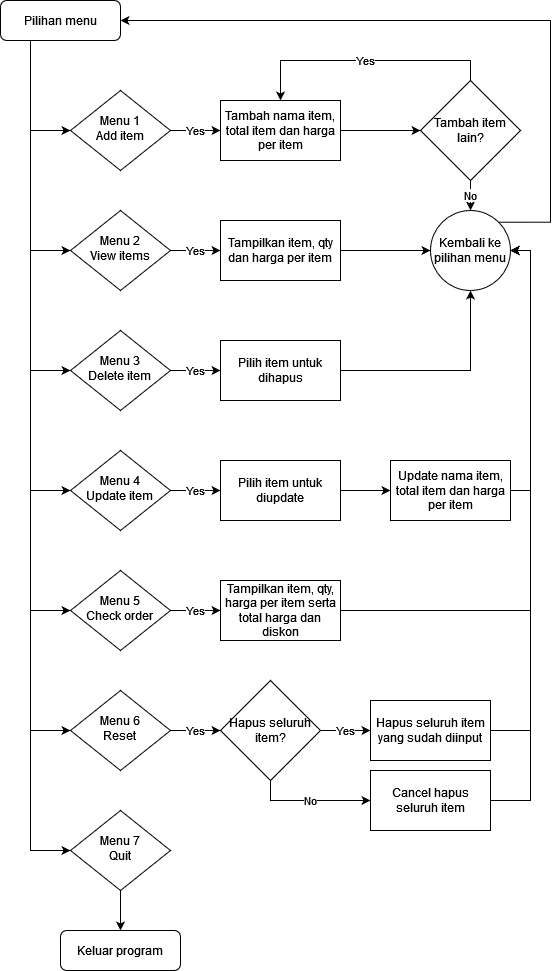

The diagram above was exported from draw.io. Its source (the exported page's mxGraphModel, read from the mxfile embedded in the PNG):
<mxGraphModel dx="1434" dy="764" grid="1" gridSize="10" guides="1" tooltips="1" connect="1" arrows="1" fold="1" page="1" pageScale="1" pageWidth="827" pageHeight="1169" math="0" shadow="0">
  <root>
    <mxCell id="WIyWlLk6GJQsqaUBKTNV-0" />
    <mxCell id="WIyWlLk6GJQsqaUBKTNV-1" parent="WIyWlLk6GJQsqaUBKTNV-0" />
    <mxCell id="kJwo3eD-7U2o_GYNvP92-19" style="edgeStyle=orthogonalEdgeStyle;rounded=0;orthogonalLoop=1;jettySize=auto;html=1;exitX=0.25;exitY=1;exitDx=0;exitDy=0;entryX=0;entryY=0.5;entryDx=0;entryDy=0;" edge="1" parent="WIyWlLk6GJQsqaUBKTNV-1" source="WIyWlLk6GJQsqaUBKTNV-3" target="kJwo3eD-7U2o_GYNvP92-1">
      <mxGeometry relative="1" as="geometry" />
    </mxCell>
    <mxCell id="kJwo3eD-7U2o_GYNvP92-20" style="edgeStyle=orthogonalEdgeStyle;rounded=0;orthogonalLoop=1;jettySize=auto;html=1;exitX=0.25;exitY=1;exitDx=0;exitDy=0;entryX=0;entryY=0.5;entryDx=0;entryDy=0;" edge="1" parent="WIyWlLk6GJQsqaUBKTNV-1" source="WIyWlLk6GJQsqaUBKTNV-3" target="kJwo3eD-7U2o_GYNvP92-3">
      <mxGeometry relative="1" as="geometry" />
    </mxCell>
    <mxCell id="kJwo3eD-7U2o_GYNvP92-21" style="edgeStyle=orthogonalEdgeStyle;rounded=0;orthogonalLoop=1;jettySize=auto;html=1;exitX=0.25;exitY=1;exitDx=0;exitDy=0;entryX=0;entryY=0.5;entryDx=0;entryDy=0;" edge="1" parent="WIyWlLk6GJQsqaUBKTNV-1" source="WIyWlLk6GJQsqaUBKTNV-3" target="WIyWlLk6GJQsqaUBKTNV-6">
      <mxGeometry relative="1" as="geometry" />
    </mxCell>
    <mxCell id="kJwo3eD-7U2o_GYNvP92-22" style="edgeStyle=orthogonalEdgeStyle;rounded=0;orthogonalLoop=1;jettySize=auto;html=1;exitX=0.25;exitY=1;exitDx=0;exitDy=0;entryX=0;entryY=0.5;entryDx=0;entryDy=0;" edge="1" parent="WIyWlLk6GJQsqaUBKTNV-1" source="WIyWlLk6GJQsqaUBKTNV-3" target="WIyWlLk6GJQsqaUBKTNV-10">
      <mxGeometry relative="1" as="geometry" />
    </mxCell>
    <mxCell id="kJwo3eD-7U2o_GYNvP92-23" style="edgeStyle=orthogonalEdgeStyle;rounded=0;orthogonalLoop=1;jettySize=auto;html=1;exitX=0.25;exitY=1;exitDx=0;exitDy=0;entryX=0;entryY=0.5;entryDx=0;entryDy=0;" edge="1" parent="WIyWlLk6GJQsqaUBKTNV-1" source="WIyWlLk6GJQsqaUBKTNV-3" target="kJwo3eD-7U2o_GYNvP92-5">
      <mxGeometry relative="1" as="geometry" />
    </mxCell>
    <mxCell id="kJwo3eD-7U2o_GYNvP92-24" style="edgeStyle=orthogonalEdgeStyle;rounded=0;orthogonalLoop=1;jettySize=auto;html=1;exitX=0.25;exitY=1;exitDx=0;exitDy=0;entryX=0;entryY=0.5;entryDx=0;entryDy=0;" edge="1" parent="WIyWlLk6GJQsqaUBKTNV-1" source="WIyWlLk6GJQsqaUBKTNV-3" target="kJwo3eD-7U2o_GYNvP92-7">
      <mxGeometry relative="1" as="geometry" />
    </mxCell>
    <mxCell id="kJwo3eD-7U2o_GYNvP92-25" style="edgeStyle=orthogonalEdgeStyle;rounded=0;orthogonalLoop=1;jettySize=auto;html=1;exitX=0.25;exitY=1;exitDx=0;exitDy=0;entryX=0;entryY=0.5;entryDx=0;entryDy=0;" edge="1" parent="WIyWlLk6GJQsqaUBKTNV-1" source="WIyWlLk6GJQsqaUBKTNV-3" target="kJwo3eD-7U2o_GYNvP92-9">
      <mxGeometry relative="1" as="geometry" />
    </mxCell>
    <mxCell id="WIyWlLk6GJQsqaUBKTNV-3" value="Pilihan menu" style="rounded=1;whiteSpace=wrap;html=1;fontSize=12;glass=0;strokeWidth=1;shadow=0;" parent="WIyWlLk6GJQsqaUBKTNV-1" vertex="1">
      <mxGeometry x="100" y="80" width="120" height="40" as="geometry" />
    </mxCell>
    <mxCell id="kJwo3eD-7U2o_GYNvP92-33" value="Yes" style="edgeStyle=orthogonalEdgeStyle;rounded=0;orthogonalLoop=1;jettySize=auto;html=1;exitX=1;exitY=0.5;exitDx=0;exitDy=0;entryX=0;entryY=0.5;entryDx=0;entryDy=0;" edge="1" parent="WIyWlLk6GJQsqaUBKTNV-1" source="WIyWlLk6GJQsqaUBKTNV-6" target="kJwo3eD-7U2o_GYNvP92-14">
      <mxGeometry relative="1" as="geometry" />
    </mxCell>
    <mxCell id="WIyWlLk6GJQsqaUBKTNV-6" value="&lt;div&gt;Menu 1&lt;/div&gt;&lt;div&gt;Add item&lt;br&gt;&lt;/div&gt;" style="rhombus;whiteSpace=wrap;html=1;shadow=0;fontFamily=Helvetica;fontSize=12;align=center;strokeWidth=1;spacing=6;spacingTop=-4;" parent="WIyWlLk6GJQsqaUBKTNV-1" vertex="1">
      <mxGeometry x="170" y="170" width="100" height="80" as="geometry" />
    </mxCell>
    <mxCell id="kJwo3eD-7U2o_GYNvP92-32" value="Yes" style="edgeStyle=orthogonalEdgeStyle;rounded=0;orthogonalLoop=1;jettySize=auto;html=1;exitX=1;exitY=0.5;exitDx=0;exitDy=0;entryX=0;entryY=0.5;entryDx=0;entryDy=0;" edge="1" parent="WIyWlLk6GJQsqaUBKTNV-1" source="WIyWlLk6GJQsqaUBKTNV-10" target="kJwo3eD-7U2o_GYNvP92-27">
      <mxGeometry relative="1" as="geometry" />
    </mxCell>
    <mxCell id="WIyWlLk6GJQsqaUBKTNV-10" value="&lt;div&gt;Menu 2&lt;/div&gt;&lt;div&gt;View items&lt;br&gt;&lt;/div&gt;" style="rhombus;whiteSpace=wrap;html=1;shadow=0;fontFamily=Helvetica;fontSize=12;align=center;strokeWidth=1;spacing=6;spacingTop=-4;" parent="WIyWlLk6GJQsqaUBKTNV-1" vertex="1">
      <mxGeometry x="170" y="290" width="100" height="80" as="geometry" />
    </mxCell>
    <mxCell id="kJwo3eD-7U2o_GYNvP92-31" value="Yes" style="edgeStyle=orthogonalEdgeStyle;rounded=0;orthogonalLoop=1;jettySize=auto;html=1;exitX=1;exitY=0.5;exitDx=0;exitDy=0;entryX=0;entryY=0.5;entryDx=0;entryDy=0;" edge="1" parent="WIyWlLk6GJQsqaUBKTNV-1" source="kJwo3eD-7U2o_GYNvP92-1" target="kJwo3eD-7U2o_GYNvP92-30">
      <mxGeometry relative="1" as="geometry" />
    </mxCell>
    <mxCell id="kJwo3eD-7U2o_GYNvP92-1" value="&lt;div&gt;Menu 3&lt;/div&gt;&lt;div&gt;Delete item&lt;br&gt;&lt;/div&gt;" style="rhombus;whiteSpace=wrap;html=1;shadow=0;fontFamily=Helvetica;fontSize=12;align=center;strokeWidth=1;spacing=6;spacingTop=-4;" vertex="1" parent="WIyWlLk6GJQsqaUBKTNV-1">
      <mxGeometry x="170" y="410" width="100" height="80" as="geometry" />
    </mxCell>
    <mxCell id="kJwo3eD-7U2o_GYNvP92-36" value="Yes" style="edgeStyle=orthogonalEdgeStyle;rounded=0;orthogonalLoop=1;jettySize=auto;html=1;exitX=1;exitY=0.5;exitDx=0;exitDy=0;entryX=0;entryY=0.5;entryDx=0;entryDy=0;" edge="1" parent="WIyWlLk6GJQsqaUBKTNV-1" source="kJwo3eD-7U2o_GYNvP92-3" target="kJwo3eD-7U2o_GYNvP92-35">
      <mxGeometry relative="1" as="geometry" />
    </mxCell>
    <mxCell id="kJwo3eD-7U2o_GYNvP92-3" value="&lt;div&gt;Menu 4&lt;/div&gt;&lt;div&gt;Update item&lt;br&gt;&lt;/div&gt;" style="rhombus;whiteSpace=wrap;html=1;shadow=0;fontFamily=Helvetica;fontSize=12;align=center;strokeWidth=1;spacing=6;spacingTop=-4;" vertex="1" parent="WIyWlLk6GJQsqaUBKTNV-1">
      <mxGeometry x="170" y="530" width="100" height="80" as="geometry" />
    </mxCell>
    <mxCell id="kJwo3eD-7U2o_GYNvP92-41" value="Yes" style="edgeStyle=orthogonalEdgeStyle;rounded=0;orthogonalLoop=1;jettySize=auto;html=1;exitX=1;exitY=0.5;exitDx=0;exitDy=0;entryX=0;entryY=0.5;entryDx=0;entryDy=0;" edge="1" parent="WIyWlLk6GJQsqaUBKTNV-1" source="kJwo3eD-7U2o_GYNvP92-5" target="kJwo3eD-7U2o_GYNvP92-40">
      <mxGeometry relative="1" as="geometry" />
    </mxCell>
    <mxCell id="kJwo3eD-7U2o_GYNvP92-5" value="&lt;div&gt;Menu 5&lt;/div&gt;&lt;div&gt;Check order&lt;br&gt;&lt;/div&gt;" style="rhombus;whiteSpace=wrap;html=1;shadow=0;fontFamily=Helvetica;fontSize=12;align=center;strokeWidth=1;spacing=6;spacingTop=-4;" vertex="1" parent="WIyWlLk6GJQsqaUBKTNV-1">
      <mxGeometry x="170" y="650" width="100" height="80" as="geometry" />
    </mxCell>
    <mxCell id="kJwo3eD-7U2o_GYNvP92-46" value="Yes" style="edgeStyle=orthogonalEdgeStyle;rounded=0;orthogonalLoop=1;jettySize=auto;html=1;exitX=1;exitY=0.5;exitDx=0;exitDy=0;entryX=0;entryY=0.5;entryDx=0;entryDy=0;" edge="1" parent="WIyWlLk6GJQsqaUBKTNV-1" source="kJwo3eD-7U2o_GYNvP92-7" target="kJwo3eD-7U2o_GYNvP92-45">
      <mxGeometry relative="1" as="geometry" />
    </mxCell>
    <mxCell id="kJwo3eD-7U2o_GYNvP92-7" value="&lt;div&gt;Menu 6&lt;/div&gt;&lt;div&gt;Reset&lt;br&gt;&lt;/div&gt;" style="rhombus;whiteSpace=wrap;html=1;shadow=0;fontFamily=Helvetica;fontSize=12;align=center;strokeWidth=1;spacing=6;spacingTop=-4;" vertex="1" parent="WIyWlLk6GJQsqaUBKTNV-1">
      <mxGeometry x="170" y="770" width="100" height="80" as="geometry" />
    </mxCell>
    <mxCell id="kJwo3eD-7U2o_GYNvP92-26" style="edgeStyle=orthogonalEdgeStyle;rounded=0;orthogonalLoop=1;jettySize=auto;html=1;exitX=0.5;exitY=1;exitDx=0;exitDy=0;entryX=0.5;entryY=0;entryDx=0;entryDy=0;" edge="1" parent="WIyWlLk6GJQsqaUBKTNV-1" source="kJwo3eD-7U2o_GYNvP92-9" target="kJwo3eD-7U2o_GYNvP92-10">
      <mxGeometry relative="1" as="geometry" />
    </mxCell>
    <mxCell id="kJwo3eD-7U2o_GYNvP92-9" value="&lt;div&gt;Menu 7&lt;/div&gt;&lt;div&gt;Quit&lt;br&gt;&lt;/div&gt;" style="rhombus;whiteSpace=wrap;html=1;shadow=0;fontFamily=Helvetica;fontSize=12;align=center;strokeWidth=1;spacing=6;spacingTop=-4;" vertex="1" parent="WIyWlLk6GJQsqaUBKTNV-1">
      <mxGeometry x="170" y="890" width="100" height="80" as="geometry" />
    </mxCell>
    <mxCell id="kJwo3eD-7U2o_GYNvP92-10" value="Keluar program" style="rounded=1;whiteSpace=wrap;html=1;fontSize=12;glass=0;strokeWidth=1;shadow=0;" vertex="1" parent="WIyWlLk6GJQsqaUBKTNV-1">
      <mxGeometry x="160" y="1010" width="120" height="40" as="geometry" />
    </mxCell>
    <mxCell id="kJwo3eD-7U2o_GYNvP92-16" value="&lt;div&gt;&lt;br&gt;&lt;/div&gt;" style="edgeStyle=orthogonalEdgeStyle;rounded=0;orthogonalLoop=1;jettySize=auto;html=1;exitX=1;exitY=0.5;exitDx=0;exitDy=0;entryX=0;entryY=0.5;entryDx=0;entryDy=0;" edge="1" parent="WIyWlLk6GJQsqaUBKTNV-1" source="kJwo3eD-7U2o_GYNvP92-14" target="kJwo3eD-7U2o_GYNvP92-15">
      <mxGeometry x="0.2" y="20" relative="1" as="geometry">
        <mxPoint as="offset" />
      </mxGeometry>
    </mxCell>
    <mxCell id="kJwo3eD-7U2o_GYNvP92-14" value="Tambah nama item, total item dan harga per item" style="rounded=0;whiteSpace=wrap;html=1;" vertex="1" parent="WIyWlLk6GJQsqaUBKTNV-1">
      <mxGeometry x="320" y="180" width="120" height="60" as="geometry" />
    </mxCell>
    <mxCell id="kJwo3eD-7U2o_GYNvP92-17" value="Yes" style="edgeStyle=orthogonalEdgeStyle;rounded=0;orthogonalLoop=1;jettySize=auto;html=1;exitX=0.5;exitY=0;exitDx=0;exitDy=0;entryX=0.5;entryY=0;entryDx=0;entryDy=0;" edge="1" parent="WIyWlLk6GJQsqaUBKTNV-1" source="kJwo3eD-7U2o_GYNvP92-15" target="kJwo3eD-7U2o_GYNvP92-14">
      <mxGeometry relative="1" as="geometry" />
    </mxCell>
    <mxCell id="kJwo3eD-7U2o_GYNvP92-53" value="No" style="edgeStyle=orthogonalEdgeStyle;rounded=0;orthogonalLoop=1;jettySize=auto;html=1;exitX=0.5;exitY=1;exitDx=0;exitDy=0;entryX=0.5;entryY=0;entryDx=0;entryDy=0;" edge="1" parent="WIyWlLk6GJQsqaUBKTNV-1" source="kJwo3eD-7U2o_GYNvP92-15" target="kJwo3eD-7U2o_GYNvP92-29">
      <mxGeometry relative="1" as="geometry" />
    </mxCell>
    <mxCell id="kJwo3eD-7U2o_GYNvP92-15" value="Tambah item lain?" style="rhombus;whiteSpace=wrap;html=1;" vertex="1" parent="WIyWlLk6GJQsqaUBKTNV-1">
      <mxGeometry x="520" y="160" width="100" height="100" as="geometry" />
    </mxCell>
    <mxCell id="kJwo3eD-7U2o_GYNvP92-28" style="edgeStyle=orthogonalEdgeStyle;rounded=0;orthogonalLoop=1;jettySize=auto;html=1;exitX=1;exitY=0.5;exitDx=0;exitDy=0;" edge="1" parent="WIyWlLk6GJQsqaUBKTNV-1" source="kJwo3eD-7U2o_GYNvP92-27">
      <mxGeometry relative="1" as="geometry">
        <mxPoint x="530" y="330" as="targetPoint" />
      </mxGeometry>
    </mxCell>
    <mxCell id="kJwo3eD-7U2o_GYNvP92-27" value="Tampilkan item, qty dan harga per item" style="rounded=0;whiteSpace=wrap;html=1;" vertex="1" parent="WIyWlLk6GJQsqaUBKTNV-1">
      <mxGeometry x="320" y="300" width="120" height="60" as="geometry" />
    </mxCell>
    <mxCell id="kJwo3eD-7U2o_GYNvP92-54" style="edgeStyle=orthogonalEdgeStyle;rounded=0;orthogonalLoop=1;jettySize=auto;html=1;exitX=1;exitY=0;exitDx=0;exitDy=0;entryX=1;entryY=0.5;entryDx=0;entryDy=0;" edge="1" parent="WIyWlLk6GJQsqaUBKTNV-1" source="kJwo3eD-7U2o_GYNvP92-29" target="WIyWlLk6GJQsqaUBKTNV-3">
      <mxGeometry relative="1" as="geometry">
        <Array as="points">
          <mxPoint x="650" y="302" />
          <mxPoint x="650" y="100" />
        </Array>
      </mxGeometry>
    </mxCell>
    <mxCell id="kJwo3eD-7U2o_GYNvP92-29" value="Kembali ke pilihan menu" style="ellipse;whiteSpace=wrap;html=1;aspect=fixed;" vertex="1" parent="WIyWlLk6GJQsqaUBKTNV-1">
      <mxGeometry x="530" y="290" width="80" height="80" as="geometry" />
    </mxCell>
    <mxCell id="kJwo3eD-7U2o_GYNvP92-34" style="edgeStyle=orthogonalEdgeStyle;rounded=0;orthogonalLoop=1;jettySize=auto;html=1;exitX=1;exitY=0.5;exitDx=0;exitDy=0;entryX=0.5;entryY=1;entryDx=0;entryDy=0;" edge="1" parent="WIyWlLk6GJQsqaUBKTNV-1" source="kJwo3eD-7U2o_GYNvP92-30" target="kJwo3eD-7U2o_GYNvP92-29">
      <mxGeometry relative="1" as="geometry" />
    </mxCell>
    <mxCell id="kJwo3eD-7U2o_GYNvP92-30" value="Pilih item untuk dihapus" style="rounded=0;whiteSpace=wrap;html=1;" vertex="1" parent="WIyWlLk6GJQsqaUBKTNV-1">
      <mxGeometry x="320" y="420" width="120" height="60" as="geometry" />
    </mxCell>
    <mxCell id="kJwo3eD-7U2o_GYNvP92-38" style="edgeStyle=orthogonalEdgeStyle;rounded=0;orthogonalLoop=1;jettySize=auto;html=1;exitX=1;exitY=0.5;exitDx=0;exitDy=0;entryX=0;entryY=0.5;entryDx=0;entryDy=0;" edge="1" parent="WIyWlLk6GJQsqaUBKTNV-1" source="kJwo3eD-7U2o_GYNvP92-35" target="kJwo3eD-7U2o_GYNvP92-37">
      <mxGeometry relative="1" as="geometry" />
    </mxCell>
    <mxCell id="kJwo3eD-7U2o_GYNvP92-35" value="Pilih item untuk diupdate" style="rounded=0;whiteSpace=wrap;html=1;" vertex="1" parent="WIyWlLk6GJQsqaUBKTNV-1">
      <mxGeometry x="320" y="540" width="120" height="60" as="geometry" />
    </mxCell>
    <mxCell id="kJwo3eD-7U2o_GYNvP92-39" style="edgeStyle=orthogonalEdgeStyle;rounded=0;orthogonalLoop=1;jettySize=auto;html=1;exitX=1;exitY=0.5;exitDx=0;exitDy=0;entryX=1;entryY=0.5;entryDx=0;entryDy=0;" edge="1" parent="WIyWlLk6GJQsqaUBKTNV-1" source="kJwo3eD-7U2o_GYNvP92-37" target="kJwo3eD-7U2o_GYNvP92-29">
      <mxGeometry relative="1" as="geometry" />
    </mxCell>
    <mxCell id="kJwo3eD-7U2o_GYNvP92-37" value="Update nama item, total item dan harga per item" style="rounded=0;whiteSpace=wrap;html=1;" vertex="1" parent="WIyWlLk6GJQsqaUBKTNV-1">
      <mxGeometry x="490" y="540" width="120" height="60" as="geometry" />
    </mxCell>
    <mxCell id="kJwo3eD-7U2o_GYNvP92-42" style="edgeStyle=orthogonalEdgeStyle;rounded=0;orthogonalLoop=1;jettySize=auto;html=1;exitX=1;exitY=0.5;exitDx=0;exitDy=0;entryX=1;entryY=0.5;entryDx=0;entryDy=0;" edge="1" parent="WIyWlLk6GJQsqaUBKTNV-1" source="kJwo3eD-7U2o_GYNvP92-40" target="kJwo3eD-7U2o_GYNvP92-29">
      <mxGeometry relative="1" as="geometry" />
    </mxCell>
    <mxCell id="kJwo3eD-7U2o_GYNvP92-40" value="Tampilkan item, qty, harga per item serta total harga dan diskon" style="rounded=0;whiteSpace=wrap;html=1;" vertex="1" parent="WIyWlLk6GJQsqaUBKTNV-1">
      <mxGeometry x="320" y="660" width="120" height="60" as="geometry" />
    </mxCell>
    <mxCell id="kJwo3eD-7U2o_GYNvP92-48" value="Yes" style="edgeStyle=orthogonalEdgeStyle;rounded=0;orthogonalLoop=1;jettySize=auto;html=1;exitX=1;exitY=0.5;exitDx=0;exitDy=0;entryX=0;entryY=0.5;entryDx=0;entryDy=0;" edge="1" parent="WIyWlLk6GJQsqaUBKTNV-1" source="kJwo3eD-7U2o_GYNvP92-45" target="kJwo3eD-7U2o_GYNvP92-47">
      <mxGeometry relative="1" as="geometry" />
    </mxCell>
    <mxCell id="kJwo3eD-7U2o_GYNvP92-50" value="No" style="edgeStyle=orthogonalEdgeStyle;rounded=0;orthogonalLoop=1;jettySize=auto;html=1;exitX=0.5;exitY=1;exitDx=0;exitDy=0;entryX=0;entryY=0.5;entryDx=0;entryDy=0;" edge="1" parent="WIyWlLk6GJQsqaUBKTNV-1" source="kJwo3eD-7U2o_GYNvP92-45" target="kJwo3eD-7U2o_GYNvP92-49">
      <mxGeometry relative="1" as="geometry" />
    </mxCell>
    <mxCell id="kJwo3eD-7U2o_GYNvP92-45" value="Hapus seluruh item?" style="rhombus;whiteSpace=wrap;html=1;" vertex="1" parent="WIyWlLk6GJQsqaUBKTNV-1">
      <mxGeometry x="320" y="760" width="100" height="100" as="geometry" />
    </mxCell>
    <mxCell id="kJwo3eD-7U2o_GYNvP92-51" style="edgeStyle=orthogonalEdgeStyle;rounded=0;orthogonalLoop=1;jettySize=auto;html=1;exitX=1;exitY=0.5;exitDx=0;exitDy=0;entryX=1;entryY=0.5;entryDx=0;entryDy=0;" edge="1" parent="WIyWlLk6GJQsqaUBKTNV-1" source="kJwo3eD-7U2o_GYNvP92-47" target="kJwo3eD-7U2o_GYNvP92-29">
      <mxGeometry relative="1" as="geometry" />
    </mxCell>
    <mxCell id="kJwo3eD-7U2o_GYNvP92-47" value="Hapus seluruh item yang sudah diinput" style="rounded=0;whiteSpace=wrap;html=1;" vertex="1" parent="WIyWlLk6GJQsqaUBKTNV-1">
      <mxGeometry x="470" y="780" width="120" height="60" as="geometry" />
    </mxCell>
    <mxCell id="kJwo3eD-7U2o_GYNvP92-52" style="edgeStyle=orthogonalEdgeStyle;rounded=0;orthogonalLoop=1;jettySize=auto;html=1;exitX=1;exitY=0.5;exitDx=0;exitDy=0;entryX=1;entryY=0.5;entryDx=0;entryDy=0;" edge="1" parent="WIyWlLk6GJQsqaUBKTNV-1" source="kJwo3eD-7U2o_GYNvP92-49" target="kJwo3eD-7U2o_GYNvP92-29">
      <mxGeometry relative="1" as="geometry" />
    </mxCell>
    <mxCell id="kJwo3eD-7U2o_GYNvP92-49" value="Cancel hapus seluruh item" style="rounded=0;whiteSpace=wrap;html=1;" vertex="1" parent="WIyWlLk6GJQsqaUBKTNV-1">
      <mxGeometry x="470" y="850" width="120" height="60" as="geometry" />
    </mxCell>
  </root>
</mxGraphModel>